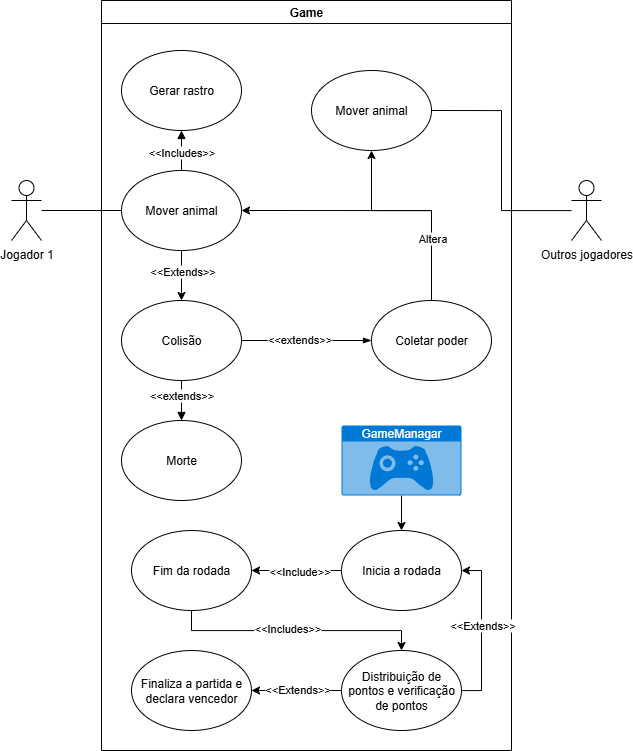

The diagram above was exported from draw.io. Its source (the exported page's mxGraphModel, read from the mxfile embedded in the PNG):
<mxGraphModel dx="2194" dy="1195" grid="1" gridSize="10" guides="1" tooltips="1" connect="1" arrows="1" fold="1" page="1" pageScale="1" pageWidth="850" pageHeight="1100" background="none" math="0" shadow="0">
  <root>
    <mxCell id="0" />
    <mxCell id="1" parent="0" />
    <mxCell id="Em56yhCIVnKSvJvgRsPI-18" style="edgeStyle=orthogonalEdgeStyle;rounded=0;orthogonalLoop=1;jettySize=auto;html=1;endArrow=none;endFill=0;" parent="1" source="Em56yhCIVnKSvJvgRsPI-1" target="Em56yhCIVnKSvJvgRsPI-3" edge="1">
      <mxGeometry relative="1" as="geometry" />
    </mxCell>
    <mxCell id="Em56yhCIVnKSvJvgRsPI-1" value="Jogador 1" style="shape=umlActor;verticalLabelPosition=bottom;verticalAlign=top;html=1;outlineConnect=0;" parent="1" vertex="1">
      <mxGeometry x="110" y="260" width="30" height="60" as="geometry" />
    </mxCell>
    <mxCell id="Em56yhCIVnKSvJvgRsPI-2" value="Game" style="swimlane;whiteSpace=wrap;html=1;" parent="1" vertex="1">
      <mxGeometry x="200" y="80" width="410" height="750" as="geometry" />
    </mxCell>
    <mxCell id="Em56yhCIVnKSvJvgRsPI-10" style="edgeStyle=orthogonalEdgeStyle;rounded=0;orthogonalLoop=1;jettySize=auto;html=1;entryX=0.5;entryY=0;entryDx=0;entryDy=0;endArrow=classic;endFill=1;" parent="Em56yhCIVnKSvJvgRsPI-2" source="Em56yhCIVnKSvJvgRsPI-3" target="Em56yhCIVnKSvJvgRsPI-5" edge="1">
      <mxGeometry relative="1" as="geometry" />
    </mxCell>
    <mxCell id="Em56yhCIVnKSvJvgRsPI-11" value="&amp;lt;&amp;lt;Extends&amp;gt;&amp;gt;" style="edgeLabel;html=1;align=center;verticalAlign=middle;resizable=0;points=[];" parent="Em56yhCIVnKSvJvgRsPI-10" vertex="1" connectable="0">
      <mxGeometry x="-0.1792" relative="1" as="geometry">
        <mxPoint as="offset" />
      </mxGeometry>
    </mxCell>
    <mxCell id="Em56yhCIVnKSvJvgRsPI-16" style="edgeStyle=orthogonalEdgeStyle;rounded=0;orthogonalLoop=1;jettySize=auto;html=1;entryX=0.5;entryY=1;entryDx=0;entryDy=0;endArrow=block;endFill=1;" parent="Em56yhCIVnKSvJvgRsPI-2" source="Em56yhCIVnKSvJvgRsPI-3" target="Em56yhCIVnKSvJvgRsPI-15" edge="1">
      <mxGeometry relative="1" as="geometry" />
    </mxCell>
    <mxCell id="Em56yhCIVnKSvJvgRsPI-17" value="&amp;lt;&amp;lt;Includes&amp;gt;&amp;gt;" style="edgeLabel;html=1;align=center;verticalAlign=middle;resizable=0;points=[];" parent="Em56yhCIVnKSvJvgRsPI-16" vertex="1" connectable="0">
      <mxGeometry x="-0.05" y="1" relative="1" as="geometry">
        <mxPoint as="offset" />
      </mxGeometry>
    </mxCell>
    <mxCell id="Em56yhCIVnKSvJvgRsPI-3" value="Mover animal" style="ellipse;whiteSpace=wrap;html=1;" parent="Em56yhCIVnKSvJvgRsPI-2" vertex="1">
      <mxGeometry x="20" y="170" width="120" height="80" as="geometry" />
    </mxCell>
    <mxCell id="Em56yhCIVnKSvJvgRsPI-12" style="edgeStyle=orthogonalEdgeStyle;rounded=0;orthogonalLoop=1;jettySize=auto;html=1;entryX=0.5;entryY=0;entryDx=0;entryDy=0;endArrow=block;endFill=1;" parent="Em56yhCIVnKSvJvgRsPI-2" source="Em56yhCIVnKSvJvgRsPI-5" target="Em56yhCIVnKSvJvgRsPI-8" edge="1">
      <mxGeometry relative="1" as="geometry" />
    </mxCell>
    <mxCell id="Em56yhCIVnKSvJvgRsPI-14" value="&amp;lt;&amp;lt;extends&amp;gt;&amp;gt;" style="edgeLabel;html=1;align=center;verticalAlign=middle;resizable=0;points=[];" parent="Em56yhCIVnKSvJvgRsPI-12" vertex="1" connectable="0">
      <mxGeometry x="-0.3042" y="-1" relative="1" as="geometry">
        <mxPoint as="offset" />
      </mxGeometry>
    </mxCell>
    <mxCell id="Em56yhCIVnKSvJvgRsPI-19" style="edgeStyle=orthogonalEdgeStyle;rounded=0;orthogonalLoop=1;jettySize=auto;html=1;endArrow=blockThin;endFill=1;" parent="Em56yhCIVnKSvJvgRsPI-2" source="Em56yhCIVnKSvJvgRsPI-5" target="Em56yhCIVnKSvJvgRsPI-9" edge="1">
      <mxGeometry relative="1" as="geometry" />
    </mxCell>
    <mxCell id="Em56yhCIVnKSvJvgRsPI-25" value="&amp;lt;&amp;lt;extends&amp;gt;&amp;gt;" style="edgeLabel;html=1;align=center;verticalAlign=middle;resizable=0;points=[];" parent="Em56yhCIVnKSvJvgRsPI-19" vertex="1" connectable="0">
      <mxGeometry x="-0.1273" y="2" relative="1" as="geometry">
        <mxPoint as="offset" />
      </mxGeometry>
    </mxCell>
    <mxCell id="Em56yhCIVnKSvJvgRsPI-5" value="Colisão" style="ellipse;whiteSpace=wrap;html=1;" parent="Em56yhCIVnKSvJvgRsPI-2" vertex="1">
      <mxGeometry x="20" y="300" width="120" height="80" as="geometry" />
    </mxCell>
    <mxCell id="Em56yhCIVnKSvJvgRsPI-8" value="Morte" style="ellipse;whiteSpace=wrap;html=1;" parent="Em56yhCIVnKSvJvgRsPI-2" vertex="1">
      <mxGeometry x="20" y="420" width="120" height="80" as="geometry" />
    </mxCell>
    <mxCell id="Em56yhCIVnKSvJvgRsPI-45" style="edgeStyle=orthogonalEdgeStyle;rounded=0;orthogonalLoop=1;jettySize=auto;html=1;entryX=0.5;entryY=1;entryDx=0;entryDy=0;" parent="Em56yhCIVnKSvJvgRsPI-2" source="Em56yhCIVnKSvJvgRsPI-9" target="Em56yhCIVnKSvJvgRsPI-22" edge="1">
      <mxGeometry relative="1" as="geometry">
        <Array as="points">
          <mxPoint x="330" y="210" />
          <mxPoint x="270" y="210" />
        </Array>
      </mxGeometry>
    </mxCell>
    <mxCell id="Em56yhCIVnKSvJvgRsPI-9" value="Coletar poder" style="ellipse;whiteSpace=wrap;html=1;" parent="Em56yhCIVnKSvJvgRsPI-2" vertex="1">
      <mxGeometry x="270" y="300" width="120" height="80" as="geometry" />
    </mxCell>
    <mxCell id="Em56yhCIVnKSvJvgRsPI-15" value="Gerar rastro" style="ellipse;whiteSpace=wrap;html=1;" parent="Em56yhCIVnKSvJvgRsPI-2" vertex="1">
      <mxGeometry x="20" y="50" width="120" height="80" as="geometry" />
    </mxCell>
    <mxCell id="Em56yhCIVnKSvJvgRsPI-21" style="edgeStyle=orthogonalEdgeStyle;rounded=0;orthogonalLoop=1;jettySize=auto;html=1;endArrow=classic;endFill=1;entryX=1;entryY=0.5;entryDx=0;entryDy=0;" parent="Em56yhCIVnKSvJvgRsPI-2" source="Em56yhCIVnKSvJvgRsPI-9" target="Em56yhCIVnKSvJvgRsPI-3" edge="1">
      <mxGeometry relative="1" as="geometry">
        <mxPoint x="170" y="200" as="targetPoint" />
        <Array as="points">
          <mxPoint x="330" y="210" />
        </Array>
      </mxGeometry>
    </mxCell>
    <mxCell id="Em56yhCIVnKSvJvgRsPI-24" value="Altera" style="edgeLabel;html=1;align=center;verticalAlign=middle;resizable=0;points=[];" parent="Em56yhCIVnKSvJvgRsPI-21" vertex="1" connectable="0">
      <mxGeometry x="-0.5475" relative="1" as="geometry">
        <mxPoint as="offset" />
      </mxGeometry>
    </mxCell>
    <mxCell id="Em56yhCIVnKSvJvgRsPI-22" value="Mover animal" style="ellipse;whiteSpace=wrap;html=1;" parent="Em56yhCIVnKSvJvgRsPI-2" vertex="1">
      <mxGeometry x="210" y="70" width="120" height="80" as="geometry" />
    </mxCell>
    <mxCell id="Em56yhCIVnKSvJvgRsPI-29" style="edgeStyle=orthogonalEdgeStyle;rounded=0;orthogonalLoop=1;jettySize=auto;html=1;entryX=0.5;entryY=0;entryDx=0;entryDy=0;" parent="Em56yhCIVnKSvJvgRsPI-2" source="Em56yhCIVnKSvJvgRsPI-27" target="Em56yhCIVnKSvJvgRsPI-28" edge="1">
      <mxGeometry relative="1" as="geometry" />
    </mxCell>
    <mxCell id="Em56yhCIVnKSvJvgRsPI-27" value="GameManagar" style="html=1;whiteSpace=wrap;strokeColor=none;fillColor=#0079D6;labelPosition=center;verticalLabelPosition=middle;verticalAlign=top;align=center;fontSize=12;outlineConnect=0;spacingTop=-6;fontColor=#FFFFFF;sketch=0;shape=mxgraph.sitemap.game;" parent="Em56yhCIVnKSvJvgRsPI-2" vertex="1">
      <mxGeometry x="240" y="425" width="120" height="70" as="geometry" />
    </mxCell>
    <mxCell id="Em56yhCIVnKSvJvgRsPI-33" style="edgeStyle=orthogonalEdgeStyle;rounded=0;orthogonalLoop=1;jettySize=auto;html=1;" parent="Em56yhCIVnKSvJvgRsPI-2" source="Em56yhCIVnKSvJvgRsPI-28" target="Em56yhCIVnKSvJvgRsPI-32" edge="1">
      <mxGeometry relative="1" as="geometry" />
    </mxCell>
    <mxCell id="Em56yhCIVnKSvJvgRsPI-34" value="&amp;lt;&amp;lt;Include&amp;gt;&amp;gt;" style="edgeLabel;html=1;align=center;verticalAlign=middle;resizable=0;points=[];" parent="Em56yhCIVnKSvJvgRsPI-33" vertex="1" connectable="0">
      <mxGeometry x="-0.0357" relative="1" as="geometry">
        <mxPoint as="offset" />
      </mxGeometry>
    </mxCell>
    <mxCell id="Em56yhCIVnKSvJvgRsPI-28" value="Inicia a rodada" style="ellipse;whiteSpace=wrap;html=1;" parent="Em56yhCIVnKSvJvgRsPI-2" vertex="1">
      <mxGeometry x="240" y="530" width="120" height="80" as="geometry" />
    </mxCell>
    <mxCell id="Em56yhCIVnKSvJvgRsPI-40" style="edgeStyle=orthogonalEdgeStyle;rounded=0;orthogonalLoop=1;jettySize=auto;html=1;" parent="Em56yhCIVnKSvJvgRsPI-2" source="Em56yhCIVnKSvJvgRsPI-30" target="Em56yhCIVnKSvJvgRsPI-31" edge="1">
      <mxGeometry relative="1" as="geometry" />
    </mxCell>
    <mxCell id="Em56yhCIVnKSvJvgRsPI-44" value="&amp;lt;&amp;lt;Extends&amp;gt;&amp;gt;" style="edgeLabel;html=1;align=center;verticalAlign=middle;resizable=0;points=[];" parent="Em56yhCIVnKSvJvgRsPI-40" vertex="1" connectable="0">
      <mxGeometry x="0.0047" y="-2" relative="1" as="geometry">
        <mxPoint as="offset" />
      </mxGeometry>
    </mxCell>
    <mxCell id="Em56yhCIVnKSvJvgRsPI-41" style="edgeStyle=orthogonalEdgeStyle;rounded=0;orthogonalLoop=1;jettySize=auto;html=1;entryX=1;entryY=0.5;entryDx=0;entryDy=0;" parent="Em56yhCIVnKSvJvgRsPI-2" source="Em56yhCIVnKSvJvgRsPI-30" target="Em56yhCIVnKSvJvgRsPI-28" edge="1">
      <mxGeometry relative="1" as="geometry">
        <Array as="points">
          <mxPoint x="380" y="690" />
          <mxPoint x="380" y="570" />
        </Array>
      </mxGeometry>
    </mxCell>
    <mxCell id="Em56yhCIVnKSvJvgRsPI-42" value="&amp;lt;&amp;lt;Extends&amp;gt;&amp;gt;" style="edgeLabel;html=1;align=center;verticalAlign=middle;resizable=0;points=[];" parent="Em56yhCIVnKSvJvgRsPI-41" vertex="1" connectable="0">
      <mxGeometry x="0.0811" relative="1" as="geometry">
        <mxPoint as="offset" />
      </mxGeometry>
    </mxCell>
    <mxCell id="Em56yhCIVnKSvJvgRsPI-30" value="Distribuição de pontos e verificação de pontos" style="ellipse;whiteSpace=wrap;html=1;" parent="Em56yhCIVnKSvJvgRsPI-2" vertex="1">
      <mxGeometry x="240" y="650" width="120" height="80" as="geometry" />
    </mxCell>
    <mxCell id="Em56yhCIVnKSvJvgRsPI-31" value="Finaliza a partida e declara vencedor" style="ellipse;whiteSpace=wrap;html=1;" parent="Em56yhCIVnKSvJvgRsPI-2" vertex="1">
      <mxGeometry x="30" y="650" width="120" height="80" as="geometry" />
    </mxCell>
    <mxCell id="Em56yhCIVnKSvJvgRsPI-37" style="edgeStyle=orthogonalEdgeStyle;rounded=0;orthogonalLoop=1;jettySize=auto;html=1;" parent="Em56yhCIVnKSvJvgRsPI-2" source="Em56yhCIVnKSvJvgRsPI-32" target="Em56yhCIVnKSvJvgRsPI-30" edge="1">
      <mxGeometry relative="1" as="geometry">
        <Array as="points">
          <mxPoint x="90" y="630" />
          <mxPoint x="300" y="630" />
        </Array>
      </mxGeometry>
    </mxCell>
    <mxCell id="Em56yhCIVnKSvJvgRsPI-43" value="&amp;lt;&amp;lt;Includes&amp;gt;&amp;gt;" style="edgeLabel;html=1;align=center;verticalAlign=middle;resizable=0;points=[];" parent="Em56yhCIVnKSvJvgRsPI-37" vertex="1" connectable="0">
      <mxGeometry x="-0.079" y="3" relative="1" as="geometry">
        <mxPoint as="offset" />
      </mxGeometry>
    </mxCell>
    <mxCell id="Em56yhCIVnKSvJvgRsPI-32" value="Fim da rodada" style="ellipse;whiteSpace=wrap;html=1;" parent="Em56yhCIVnKSvJvgRsPI-2" vertex="1">
      <mxGeometry x="30" y="530" width="120" height="80" as="geometry" />
    </mxCell>
    <mxCell id="Em56yhCIVnKSvJvgRsPI-23" style="edgeStyle=orthogonalEdgeStyle;rounded=0;orthogonalLoop=1;jettySize=auto;html=1;entryX=1;entryY=0.5;entryDx=0;entryDy=0;endArrow=none;endFill=0;" parent="1" source="Em56yhCIVnKSvJvgRsPI-4" target="Em56yhCIVnKSvJvgRsPI-22" edge="1">
      <mxGeometry relative="1" as="geometry" />
    </mxCell>
    <mxCell id="Em56yhCIVnKSvJvgRsPI-4" value="Outros jogadores" style="shape=umlActor;verticalLabelPosition=bottom;verticalAlign=top;html=1;outlineConnect=0;" parent="1" vertex="1">
      <mxGeometry x="670" y="260" width="30" height="60" as="geometry" />
    </mxCell>
  </root>
</mxGraphModel>